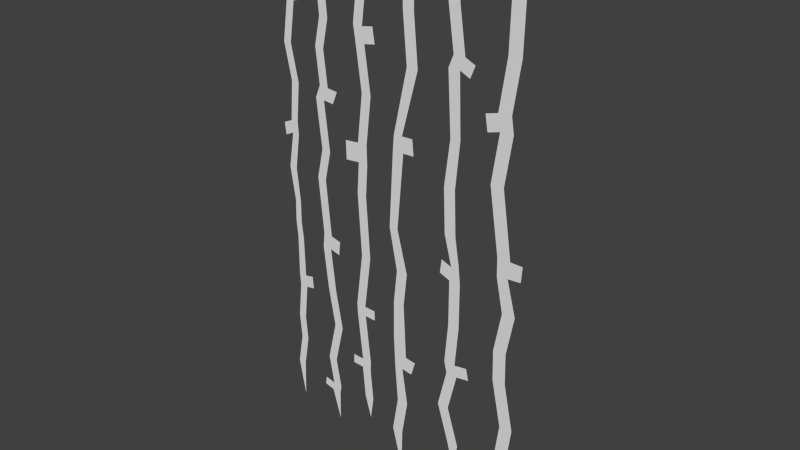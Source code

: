 # Source: Vines.blend  (saved by Blender 2.71.0; exported with 4.5.12 LTS)
import bpy
from mathutils import Matrix  # noqa: F401  (used for matrix-valued properties, if any)

bpy.ops.wm.read_factory_settings(use_empty=True)
scene = bpy.context.scene
scene.name = 'Scene'

# ---- collections
col_collection_1 = bpy.data.collections.new('Collection 1'); scene.collection.children.link(col_collection_1)

# ---- world
world_world = bpy.data.worlds.new('World'); scene.world = world_world
world_world.color = (0.05088, 0.05088, 0.05088)
world_world.use_sun_shadow = False
world_world.sun_shadow_jitter_overblur = 0.0
world_world.cycles.sampling_method = 'MANUAL'
world_world.cycles.sample_map_resolution = 256

# ---- meshes
me_cube = bpy.data.meshes.new('Cube')
me_cube.from_pydata([(-30.9, -1.0, 28.03), (-28.9, -1.0, 28.03), (-31.12, -1.0, 30.29), (-29.12, -1.0, 30.29), (-31.07, -1.0, 37.6), (-29.32, -1.0, 37.6), (-31.45, -1.0, 40.66), (-29.79, -1.0, 40.66), (-31.32, -1.0, 44.64), (-29.74, -1.0, 44.64), (-32.59, -1.0, 50.68), (-30.59, -1.0, 50.68), (-31.2, -1.0, 57.0), (-29.44, -1.0, 57.0), (-31.51, -1.0, 59.16), (-29.63, -1.0, 59.16), (-30.81, -1.0, 66.2), (-28.81, -1.0, 66.2), (-32.63, -1.0, 72.57), (-30.63, -1.0, 72.57), (-31.24, -1.0, 79.63), (-29.24, -1.0, 79.63), (-31.73, -1.0, 81.44), (-29.73, -1.0, 81.44), (-30.89, -1.0, 88.05), (-29.25, -1.0, 88.05), (-32.16, -1.0, 92.94), (-30.16, -1.0, 92.94), (-31.8, -1.0, 21.58), (-29.8, -1.0, 21.58), (-31.3, -1.0, 17.02), (-32.16, -1.0, 95.21), (-30.16, -1.0, 95.21), (-22.38, -1.0, 92.94), (-22.38, -1.0, 95.21), (-20.1, -1.0, 92.82), (-20.1, -1.0, 95.09), (-21.42, -1.0, 87.91), (-19.15, -1.0, 87.79), (-22.5, -1.0, 82.52), (-20.22, -1.0, 82.4), (-22.02, -1.0, 78.21), (-19.74, -1.0, 78.09), (-23.45, -1.0, 73.19), (-21.18, -1.0, 73.07), (-22.5, -1.0, 66.84), (-20.22, -1.0, 66.72), (-23.73, -1.0, 64.6), (-21.46, -1.0, 64.48), (-22.38, -1.0, 55.83), (-20.1, -1.0, 55.71), (-23.93, -1.0, 50.56), (-21.66, -1.0, 50.44), (-22.66, -1.0, 40.37), (-20.38, -1.0, 40.25), (-23.03, -1.0, 37.81), (-20.75, -1.0, 37.7), (-21.82, -1.0, 29.89), (-19.55, -1.0, 29.77), (-20.1, -1.0, 22.78), (-10.23, -1.0, 92.82), (-10.23, -1.0, 95.09), (-7.834, -1.0, 92.72), (-7.834, -1.0, 94.99), (-12.68, -1.0, 78.35), (-10.29, -1.0, 78.26), (-12.12, -1.0, 75.66), (-9.729, -1.0, 75.56), (-10.63, -1.0, 67.58), (-8.233, -1.0, 67.48), (-11.92, -1.0, 59.1), (-9.53, -1.0, 59.0), (-11.8, -1.0, 55.75), (-9.41, -1.0, 55.65), (-12.28, -1.0, 50.24), (-9.889, -1.0, 50.14), (-11.33, -1.0, 38.99), (-8.931, -1.0, 38.89), (-13.02, -1.0, 29.32), (-10.63, -1.0, 29.22), (-12.92, -1.0, 27.51), (-10.53, -1.0, 27.41), (0.4397, -1.0, 92.72), (0.4397, -1.0, 94.99), (3.198, -1.0, 92.72), (3.198, -1.0, 94.99), (0.2674, -1.0, 82.55), (3.025, -1.0, 82.55), (1.302, -1.0, 73.76), (4.059, -1.0, 73.76), (-2.065, -1.0, 62.35), (0.09501, -1.0, 62.55), (-2.321, -1.0, 59.77), (0.4366, -1.0, 59.77), (-3.271, -1.0, 46.25), (-1.112, -1.0, 46.35), (-1.284, -1.0, 38.77), (1.474, -1.0, 38.77), (-2.146, -1.0, 32.73), (0.6121, -1.0, 32.73), (-2.174, -1.0, 26.15), (1.301, -1.0, 22.71), (-1.821, -1.0, 20.44), (0.2674, -1.0, 20.15), (13.45, -1.0, 92.86), (13.45, -1.0, 95.13), (16.19, -1.0, 92.86), (16.19, -1.0, 95.13), (11.2, -1.0, 85.29), (13.95, -1.0, 85.29), (12.7, -1.0, 77.56), (15.44, -1.0, 77.56), (11.54, -1.0, 75.41), (14.29, -1.0, 75.41), (12.37, -1.0, 64.62), (14.81, -1.0, 64.72), (11.04, -1.0, 56.62), (13.78, -1.0, 56.62), (11.45, -1.0, 48.76), (14.2, -1.0, 48.76), (13.31, -1.0, 43.38), (15.2, -1.0, 44.1), (12.9, -1.0, 40.9), (15.64, -1.0, 40.9), (12.9, -1.0, 32.83), (15.64, -1.0, 32.83), (12.07, -1.0, 25.59), (14.82, -1.0, 25.59), (13.29, -1.0, 16.7), (25.41, -1.0, 92.98), (25.41, -1.0, 95.25), (28.52, -1.0, 93.1), (28.52, -1.0, 95.37), (25.05, -1.0, 79.31), (28.16, -1.0, 79.43), (23.37, -1.0, 70.71), (26.48, -1.0, 70.83), (23.97, -1.0, 67.96), (27.08, -1.0, 68.08), (22.3, -1.0, 59.46), (25.41, -1.0, 59.58), (24.62, -1.0, 48.11), (27.73, -1.0, 48.06), (24.71, -1.0, 44.78), (27.32, -1.0, 45.1), (26.37, -1.0, 38.76), (29.48, -1.0, 38.88), (24.64, -1.0, 31.69), (27.75, -1.0, 31.81), (24.81, -1.0, 26.18), (27.93, -1.0, 26.3), (27.11, -1.0, 17.89), (-1.061, -1.0, 13.36), (1.697, -1.0, 13.36), (-2.49, -1.0, 6.928), (0.2674, -1.0, 6.928), (-11.57, -1.0, 18.41), (-9.179, -1.0, 18.31), (-11.67, -1.0, 16.69), (0.06056, -1.0, -0.7238), (2.796, -1.0, 62.62), (3.138, -1.0, 59.84), (-15.39, -1.0, 58.86), (-15.27, -1.0, 55.51), (-7.535, -1.0, 78.61), (-6.976, -1.0, 75.92), (10.8, -1.0, 44.1), (10.39, -1.0, 41.62), (17.84, -1.0, 76.72), (16.68, -1.0, 74.58), (20.5, -1.0, 70.12), (21.1, -1.0, 67.36), (30.67, -1.0, 48.03), (30.43, -1.0, 45.27), (-17.63, -1.0, 66.52), (-18.87, -1.0, 64.28), (-17.89, -1.0, 39.75), (-18.26, -1.0, 37.2), (3.886, -1.0, 22.42), (2.852, -1.0, 19.86), (-33.35, -1.0, 56.28), (-33.66, -1.0, 58.44), (-26.75, -1.0, 28.3), (-26.97, -1.0, 30.57), (-27.23, -1.0, 80.06), (-27.72, -1.0, 81.87), (15.44, -1.0, 23.48), (12.7, -1.0, 23.48), (10.55, -1.0, 16.7), (16.16, -1.0, 9.707), (13.42, -1.0, 9.707), (15.01, -1.0, 4.865), (30.22, -1.0, 18.01), (26.25, -1.0, 12.94), (29.36, -1.0, 13.06), (26.97, -1.0, 11.22), (30.08, -1.0, 11.34), (25.96, -1.0, 5.136), (29.07, -1.0, 5.256), (-17.83, -1.0, 22.66), (-22.34, -1.0, 15.55), (-20.06, -1.0, 15.43), (-21.05, -1.0, 10.13), (-18.78, -1.0, 10.01), (-29.3, -1.0, 17.02), (-32.6, -1.0, 11.42), (-30.6, -1.0, 11.42), (-30.91, -1.0, 4.468), (-21.41, -1.0, 8.606), (-19.14, -1.0, 8.486), (-19.26, -1.0, 3.016), (26.58, -1.0, -0.2741), (32.12, -1.0, 13.45), (32.83, -1.0, 11.72), (-23.53, -1.0, 10.6), (-23.89, -1.0, 9.071), (17.92, -1.0, 25.95), (18.55, -1.0, 23.84), (-9.279, -1.0, 16.59), (-10.98, -1.0, 10.94), (-8.582, -1.0, 10.84), (-14.3, -1.0, 18.51), (-9.379, -1.0, 6.653), (-14.4, -1.0, 16.8), (-7.901, -1.0, 29.11), (-7.801, -1.0, 27.31)], [], [(3, 2, 0, 1), (2, 3, 5, 4), (4, 5, 7, 6), (6, 7, 9, 8), (8, 9, 11, 10), (10, 11, 13, 12), (12, 13, 15, 14), (14, 15, 17, 16), (16, 17, 19, 18), (18, 19, 21, 20), (20, 21, 23, 22), (22, 23, 25, 24), (24, 25, 27, 26), (1, 0, 28, 29), (29, 28, 30, 204), (26, 27, 32, 31), (32, 27, 33, 34), (34, 33, 35, 36), (35, 33, 37, 38), (38, 37, 39, 40), (40, 39, 41, 42), (42, 41, 43, 44), (44, 43, 45, 46), (46, 45, 47, 48), (48, 47, 49, 50), (50, 49, 51, 52), (52, 51, 53, 54), (54, 53, 55, 56), (56, 55, 57, 58), (58, 57, 59, 199), (36, 35, 60, 61), (61, 60, 62, 63), (62, 60, 64, 65), (65, 64, 66, 67), (67, 66, 68, 69), (69, 68, 70, 71), (71, 70, 72, 73), (73, 72, 74, 75), (75, 74, 76, 77), (77, 76, 78, 79), (79, 78, 80, 81), (63, 62, 82, 83), (83, 82, 84, 85), (84, 82, 86, 87), (87, 86, 88, 89), (89, 88, 90, 91), (91, 90, 92, 93), (93, 92, 94, 95), (95, 94, 96, 97), (97, 96, 98, 99), (99, 98, 100, 101), (101, 100, 102, 103), (85, 84, 104, 105), (105, 104, 106, 107), (106, 104, 108, 109), (109, 108, 110, 111), (111, 110, 112, 113), (113, 112, 114, 115), (115, 114, 116, 117), (117, 116, 118, 119), (119, 118, 120, 121), (121, 120, 122, 123), (123, 122, 124, 125), (125, 124, 126, 127), (159, 155, 154), (107, 106, 129, 130), (130, 129, 131, 132), (131, 129, 133, 134), (134, 133, 135, 136), (136, 135, 137, 138), (138, 137, 139, 140), (140, 139, 141, 142), (142, 141, 143, 144), (144, 143, 145, 146), (146, 145, 147, 148), (148, 147, 149, 150), (157, 156, 158, 218), (103, 102, 152, 153), (153, 152, 154, 155), (81, 80, 156, 157), (127, 126, 187, 186), (150, 149, 151, 192), (91, 93, 161, 160), (72, 70, 162, 163), (65, 67, 165, 164), (122, 120, 166, 167), (111, 113, 169, 168), (137, 135, 170, 171), (142, 144, 173, 172), (46, 48, 175, 174), (54, 56, 177, 176), (101, 103, 179, 178), (12, 14, 181, 180), (3, 1, 182, 183), (23, 21, 184, 185), (186, 187, 188, 128), (128, 188, 190, 189), (189, 190, 191), (192, 151, 193, 194), (194, 193, 195, 196), (196, 195, 197, 198), (199, 59, 200, 201), (201, 200, 202, 203), (204, 30, 205, 206), (206, 205, 207), (203, 202, 208, 209), (209, 208, 210), (198, 197, 211), (194, 196, 213, 212), (208, 202, 214, 215), (127, 186, 217, 216), (218, 158, 219, 220), (220, 219, 222), (158, 156, 221, 223), (79, 81, 225, 224)])
me_cube.polygons.foreach_set('use_smooth', [True] * 115)
_uv = me_cube.uv_layers.new(name='UVMap')
_uv.uv.foreach_set('vector', [0.7413, 0.6494, 0.6928, 0.6494, 0.698, 0.5394, 0.7465, 0.5394, 0.7413, 0.6494, 0.7899, 0.6494, 0.7849, 1.005, 0.7424, 1.005, 0.7424, 0.6158, 0.7849, 0.6158, 0.7736, 0.7645, 0.7331, 0.7645, 0.7331, 0.6674, 0.7736, 0.6674, 0.7748, 0.861, 0.7363, 0.861, 0.7363, 0.6666, 0.7748, 0.6666, 0.7542, 0.9599, 0.7056, 0.9599, 0.7056, 0.6683, 0.7542, 0.6683, 0.7821, 0.9755, 0.7393, 0.9755, 0.7393, 0.5868, 0.7821, 0.5868, 0.7775, 0.6916, 0.7318, 0.6916, 0.5644, 0.5882, 0.61, 0.5882, 0.6298, 0.9303, 0.5812, 0.9303, 0.7001, 0.6449, 0.7487, 0.6449, 0.7046, 0.9547, 0.656, 0.9547, 0.7046, 0.6631, 0.7532, 0.6631, 0.7869, 1.006, 0.7383, 1.006, 0.7383, 0.6171, 0.7869, 0.6171, 0.7751, 0.7054, 0.7265, 0.7054, 0.7265, 0.6082, 0.7751, 0.6082, 0.7867, 0.9294, 0.7468, 0.9294, 0.6983, 0.6378, 0.7381, 0.6378, 0.716, 0.8752, 0.6674, 0.8752, 0.698, 0.6366, 0.6494, 0.6366, 0.6275, 0.3234, 0.6761, 0.3234, 0.6761, 0.3234, 0.6275, 0.3234, 0.6275, 0.3234, 0.6761, 0.3234, 0.0, 0.0, 0.0, 0.0, 0.0, 0.0, 0.0, 0.0, 0.0, 0.0, 0.0, 0.0, 0.0, 0.0, 0.0, 0.0, 0.0, 0.0, 0.0, 0.0, 0.0, 0.0, 0.0, 0.0, 0.7173, 0.675, 0.6621, 0.6808, 0.6854, 0.4365, 0.7406, 0.4307, 0.7406, 0.6251, 0.6854, 0.6309, 0.6592, 0.3692, 0.7144, 0.3633, 0.7144, 0.6549, 0.6592, 0.6607, 0.6708, 0.4513, 0.7261, 0.4455, 0.7261, 0.6399, 0.6708, 0.6457, 0.6359, 0.4014, 0.6912, 0.3955, 0.5847, 0.6023, 0.5295, 0.6081, 0.5527, 0.2998, 0.608, 0.294, 0.7144, 0.6704, 0.6592, 0.6762, 0.6291, 0.5674, 0.6844, 0.5616, 0.733, 0.6588, 0.6777, 0.6646, 0.7107, 0.2382, 0.7659, 0.2324, 0.7173, 0.6212, 0.6621, 0.627, 0.6243, 0.371, 0.6795, 0.3652, 0.7281, 0.6568, 0.6729, 0.6626, 0.7039, 0.1673, 0.7592, 0.1614, 0.7106, 0.6474, 0.6553, 0.6532, 0.6463, 0.5291, 0.7015, 0.5233, 0.7015, 0.6205, 0.6463, 0.6263, 0.6756, 0.241, 0.7308, 0.2352, 0.7308, 0.2352, 0.6756, 0.241, 0.6756, 0.241, 0.7308, 0.2352, 0.0, 0.0, 0.0, 0.0, 0.0, 0.0, 0.0, 0.0, 0.0, 0.0, 0.0, 0.0, 0.0, 0.0, 0.0, 0.0, 0.7239, 0.6702, 0.6657, 0.675, 0.6061, -0.02775, 0.6643, -0.03259, 0.7129, 0.6477, 0.6547, 0.6526, 0.6683, 0.5216, 0.7264, 0.5168, 0.6024, 0.6326, 0.5442, 0.6374, 0.5806, 0.2448, 0.6388, 0.2399, 0.7142, 0.6101, 0.656, 0.6149, 0.6245, 0.2029, 0.6827, 0.1981, 0.7313, 0.5868, 0.6731, 0.5917, 0.676, 0.4288, 0.7342, 0.424, 0.7342, 0.6183, 0.676, 0.6232, 0.6644, 0.3556, 0.7226, 0.3508, 0.7226, 0.6423, 0.6644, 0.6472, 0.6877, 0.1004, 0.7458, 0.09557, 0.6972, 0.6787, 0.6391, 0.6835, 0.5979, 0.2134, 0.656, 0.2085, 0.7046, 0.5973, 0.6465, 0.6021, 0.6561, 0.2386, 0.7143, 0.2337, 0.0, 0.0, 0.0, 0.0, 0.0, 0.0, 0.0, 0.0, 0.0, 0.0, 0.0, 0.0, 0.0, 0.0, 0.0, 0.0, 0.7004, 0.6702, 0.6333, 0.6702, 0.6292, 0.176, 0.6962, 0.176, 0.6962, 0.6619, 0.6292, 0.6619, 0.6543, 0.2348, 0.7213, 0.2348, 0.7213, 0.6235, 0.6543, 0.6235, 0.558, 0.07909, 0.625, 0.07909, 0.7222, 0.6622, 0.6552, 0.6622, 0.6635, 0.5272, 0.7305, 0.5272, 0.7305, 0.6243, 0.6635, 0.6243, 0.6258, -0.02793, 0.6928, -0.02793, 0.5833, 0.671, 0.5163, 0.671, 0.5791, 0.3024, 0.6461, 0.3024, 0.7071, 0.6726, 0.6401, 0.6726, 0.6191, 0.3794, 0.6861, 0.3794, 0.7347, 0.671, 0.6677, 0.671, 0.6845, 0.1839, 0.7515, 0.1839, 0.7029, 0.6698, 0.6359, 0.6698, 0.6107, 0.5455, 0.6778, 0.5455, 0.0, 0.0, 0.0, 0.0, 0.0, 0.0, 0.0, 0.0, 0.7065, 0.5931, 0.7065, 0.4825, 0.7731, 0.4825, 0.7731, 0.5931, 0.7245, 0.6769, 0.6579, 0.6769, 0.6033, 0.3094, 0.67, 0.3094, 0.7186, 0.6009, 0.6519, 0.6009, 0.6883, 0.2253, 0.7549, 0.2253, 0.7063, 0.6141, 0.6397, 0.6141, 0.6116, 0.5097, 0.6782, 0.5097, 0.7268, 0.6068, 0.6602, 0.6068, 0.6947, 0.07259, 0.7613, 0.07259, 0.7127, 0.6557, 0.6461, 0.6557, 0.5993, 0.2765, 0.6659, 0.2765, 0.7145, 0.6653, 0.6479, 0.6653, 0.6579, 0.2834, 0.7246, 0.2834, 0.5882, 0.7775, 0.5215, 0.7775, 0.5668, 0.5162, 0.6334, 0.5162, 0.7212, 0.6052, 0.6546, 0.6052, 0.6445, 0.4846, 0.7112, 0.4846, 0.7112, 0.679, 0.6445, 0.679, 0.6445, 0.287, 0.7112, 0.287, 0.7112, 0.6757, 0.6445, 0.6757, 0.6244, 0.324, 0.6911, 0.324, 0.7213, 0.6001, 0.7263, 0.972, 0.6593, 0.972, 0.7245, 0.5931, 0.7245, 0.4825, 0.9484, 0.4884, 0.9484, 0.5989, 0.7055, 0.5989, 0.7055, 0.4884, 0.7811, 0.4942, 0.7811, 0.6047, 0.7325, 0.5914, 0.6569, 0.5855, 0.6481, -0.07859, 0.7237, -0.07277, 0.7237, 0.6075, 0.6481, 0.6017, 0.6074, 0.1841, 0.683, 0.1899, 0.7316, 0.6759, 0.656, 0.67, 0.6706, 0.5362, 0.7462, 0.5421, 0.6976, 0.6393, 0.622, 0.6334, 0.5813, 0.2205, 0.6569, 0.2263, 0.7055, 0.6151, 0.6299, 0.6092, 0.6864, 0.05767, 0.762, 0.05511, 0.7134, 0.6382, 0.6378, 0.6408, 0.6278, 0.4886, 0.7034, 0.4945, 0.7034, 0.5916, 0.6278, 0.5858, 0.6801, 0.2834, 0.7557, 0.2892, 0.7071, 0.678, 0.6315, 0.6721, 0.5897, 0.3288, 0.6653, 0.3346, 0.7139, 0.6261, 0.6383, 0.6203, 0.6424, 0.3523, 0.718, 0.3581, 0.7664, 0.2925, 0.7082, 0.2974, 0.7082, 0.2974, 0.7664, 0.2925, 0.7263, 0.6427, 0.6593, 0.6427, 0.6941, 0.3127, 0.7611, 0.3127, 0.7125, 0.6043, 0.6455, 0.6043, 0.6107, 0.2917, 0.6778, 0.2917, 0.7143, 0.6225, 0.6561, 0.6273, 0.7082, 0.2974, 0.7664, 0.2925, 0.6911, 0.324, 0.6244, 0.324, 0.6244, 0.324, 0.6911, 0.324, 0.718, 0.3581, 0.6424, 0.3523, 0.6424, 0.3523, 0.718, 0.3581, 0.1752, 0.6531, 0.1968, 0.3022, 0.3673, 0.311, 0.3457, 0.6618, 0.3694, 0.4026, 0.3469, 0.7115, 0.1584, 0.6418, 0.2031, 0.2997, 0.1598, 0.6838, 0.2017, 0.2798, 0.408, 0.3336, 0.3661, 0.7376, 0.3539, 0.3786, 0.3323, 0.6821, 0.1923, 0.6896, 0.1925, 0.3339, 0.201, 0.6995, 0.1922, 0.3095, 0.3108, 0.2991, 0.3638, 0.6694, 0.36, 0.3723, 0.3308, 0.6853, 0.1739, 0.659, 0.1685, 0.3684, 0.1957, 0.7189, 0.1692, 0.338, 0.3695, 0.3602, 0.3849, 0.7155, 0.2155, 0.6934, 0.1743, 0.3468, 0.3008, 0.3061, 0.3912, 0.6035, 0.2148, 0.6904, 0.1924, 0.3819, 0.343, 0.3217, 0.3654, 0.6302, 0.175, 0.6625, 0.1723, 0.4035, 0.3224, 0.3281, 0.3669, 0.6398, 0.3457, 0.354, 0.3531, 0.6667, 0.1851, 0.6736, 0.1854, 0.3578, 0.1657, 0.6858, 0.1856, 0.2656, 0.3848, 0.317, 0.365, 0.7372, 0.1629, 0.6503, 0.2156, 0.2587, 0.4323, 0.3516, 0.3797, 0.7432, 0.6911, 0.324, 0.6244, 0.324, 0.6244, 0.324, 0.6911, 0.324, 0.6911, 0.324, 0.6244, 0.324, 0.6244, 0.324, 0.6911, 0.324, 0.7857, 0.5531, 0.6839, 0.5531, 0.7431, 0.3734, 0.718, 0.3581, 0.6424, 0.3523, 0.6424, 0.3523, 0.718, 0.3581, 0.718, 0.3581, 0.6424, 0.3523, 0.6424, 0.3523, 0.718, 0.3581, 0.718, 0.3581, 0.6424, 0.3523, 0.6424, 0.3523, 0.718, 0.3581, 0.7308, 0.2352, 0.6756, 0.241, 0.6756, 0.241, 0.7308, 0.2352, 0.7308, 0.2352, 0.6756, 0.241, 0.6756, 0.241, 0.7308, 0.2352, 0.6761, 0.3234, 0.6275, 0.3234, 0.6275, 0.3234, 0.6761, 0.3234, 0.7576, 0.5424, 0.6833, 0.5424, 0.7462, 0.2844, 0.7308, 0.2352, 0.6756, 0.241, 0.6756, 0.241, 0.7308, 0.2352, 0.8119, 0.582, 0.7274, 0.5865, 0.8074, 0.379, 0.7454, 0.5364, 0.6299, 0.5319, 0.653, 0.3311, 0.1556, 0.6839, 0.1997, 0.2707, 0.3962, 0.4348, 0.3644, 0.73, 0.3622, 0.3928, 0.3757, 0.7175, 0.1856, 0.6882, 0.2151, 0.2658, 0.2142, 0.7197, 0.1838, 0.3237, 0.3678, 0.3554, 0.3599, 0.7414, 0.7664, 0.2925, 0.7082, 0.2974, 0.7082, 0.2974, 0.7664, 0.2925, 0.7582, 0.5951, 0.6693, 0.5988, 0.7286, 0.4397, 0.3806, 0.4265, 0.343, 0.7466, 0.1773, 0.6754, 0.2012, 0.2928, 0.1714, 0.628, 0.2355, 0.2928, 0.3927, 0.4721, 0.3159, 0.7634])
me_cube.use_remesh_preserve_volume = False
me_cube.use_remesh_preserve_attributes = False
me_cube.use_mirror_vertex_groups = False
me_cube.update()

# ---- objects
ob_cube = bpy.data.objects.new('Cube', me_cube)

# ---- transforms, parenting, visibility, modifiers, constraints
ob_cube.location = (0.0, 0.0, 0.0)
ob_cube.scale = (3.0, 3.0, 4.0)
ob_cube.lineart.crease_threshold = 0.0

# ---- collection membership
col_collection_1.objects.link(ob_cube)

# ---- scene / render settings (as saved in the file)
scene.frame_start = 1; scene.frame_end = 250; scene.frame_set(179)
scene.render.engine = 'BLENDER_EEVEE_NEXT'
scene.render.resolution_percentage = 50
scene.render.dither_intensity = 0.0
scene.cycles.use_denoising = False
scene.cycles.samples = 10
scene.cycles.sampling_pattern = 'TABULATED_SOBOL'
scene.cycles.light_sampling_threshold = 0.0
scene.cycles.use_adaptive_sampling = False
scene.cycles.use_light_tree = False
scene.cycles.blur_glossy = 0.0
scene.cycles.volume_bounces = 1
scene.cycles.pixel_filter_type = 'GAUSSIAN'
scene.cycles.sample_clamp_indirect = 0.0
scene.view_settings.view_transform = 'Standard'
bpy.context.view_layer.update()

# ---- added for rendering (the .blend has no active camera and no usable light): camera, sun
cam_auto = bpy.data.cameras.new('AutoCamera')
cam_auto.lens = 50.0
cam_auto.sensor_width = 36.0
cam_auto.clip_end = 7031.83
ob_auto_camera = bpy.data.objects.new('AutoCamera', cam_auto)
scene.collection.objects.link(ob_auto_camera)
ob_auto_camera.location = (399.431, -483.811, 509.832)
ob_auto_camera.rotation_euler = (1.09748, -7.21219e-08, 0.694738)
scene.camera = ob_auto_camera
light_auto_sun = bpy.data.lights.new('AutoSun', 'SUN')
light_auto_sun.energy = 3.0
light_auto_sun.angle = 0.0523599
ob_auto_sun = bpy.data.objects.new('AutoSun', light_auto_sun)
scene.collection.objects.link(ob_auto_sun)
ob_auto_sun.rotation_euler = (0.872665, 0.174533, 0.523599)
bpy.context.view_layer.update()
